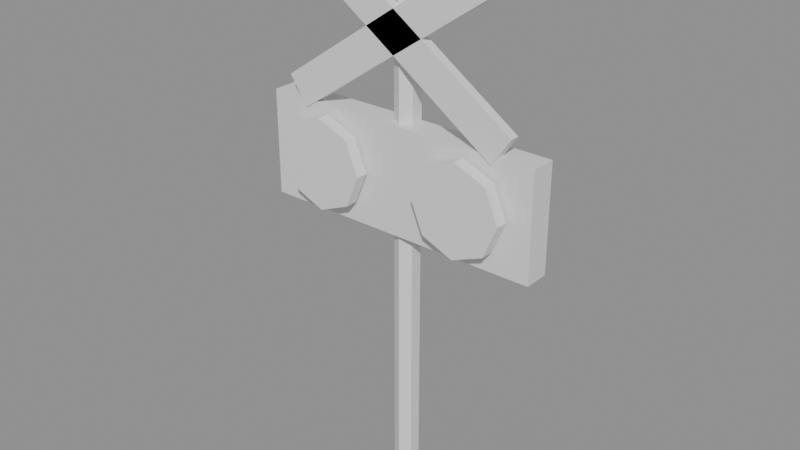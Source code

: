 # Source: signal.blend  (saved by Blender 5.2.44; exported with 4.5.12 LTS)
import bpy
from mathutils import Matrix  # noqa: F401  (used for matrix-valued properties, if any)

bpy.ops.wm.read_factory_settings(use_empty=True)
scene = bpy.context.scene
scene.name = 'Scene'

# ---- materials (node trees are filled in below, after node groups)
mat_metal = bpy.data.materials.new('metal')
mat_metal.diffuse_color = (0.55, 0.55, 0.6, 1.0)
mat_sign_white = bpy.data.materials.new('sign_white')
mat_sign_white.diffuse_color = (0.95, 0.95, 0.92, 1.0)
mat_trim = bpy.data.materials.new('trim')
mat_trim.diffuse_color = (0.18, 0.18, 0.2, 1.0)
mat_signal_off = bpy.data.materials.new('signal_off')
mat_signal_off.diffuse_color = (0.25, 0.05, 0.05, 1.0)
mat_signal_on = bpy.data.materials.new('signal_on')
mat_signal_on.diffuse_color = (1.0, 0.1, 0.05, 1.0)

# ---- material node trees
mat_metal.use_nodes = True; mat_metal.node_tree.nodes.clear()
_N = mat_metal.node_tree.nodes; _L = mat_metal.node_tree.links
n0 = _N.new('ShaderNodeBsdfPrincipled'); n0.name = 'Principled BSDF'; n0.location = (-200, 100)
n0.inputs[10].default_value = 0.005
n1 = _N.new('ShaderNodeOutputMaterial'); n1.name = 'Material Output'; n1.location = (200, 100)
_L.new(n0.outputs[0], n1.inputs[0])
n1.is_active_output = True
mat_sign_white.use_nodes = True; mat_sign_white.node_tree.nodes.clear()
_N = mat_sign_white.node_tree.nodes; _L = mat_sign_white.node_tree.links
n0 = _N.new('ShaderNodeBsdfPrincipled'); n0.name = 'Principled BSDF'; n0.location = (-200, 100)
n0.inputs[10].default_value = 0.005
n1 = _N.new('ShaderNodeOutputMaterial'); n1.name = 'Material Output'; n1.location = (200, 100)
_L.new(n0.outputs[0], n1.inputs[0])
n1.is_active_output = True
mat_trim.use_nodes = True; mat_trim.node_tree.nodes.clear()
_N = mat_trim.node_tree.nodes; _L = mat_trim.node_tree.links
n0 = _N.new('ShaderNodeBsdfPrincipled'); n0.name = 'Principled BSDF'; n0.location = (-200, 100)
n0.inputs[10].default_value = 0.005
n1 = _N.new('ShaderNodeOutputMaterial'); n1.name = 'Material Output'; n1.location = (200, 100)
_L.new(n0.outputs[0], n1.inputs[0])
n1.is_active_output = True
mat_signal_off.use_nodes = True; mat_signal_off.node_tree.nodes.clear()
_N = mat_signal_off.node_tree.nodes; _L = mat_signal_off.node_tree.links
n0 = _N.new('ShaderNodeBsdfPrincipled'); n0.name = 'Principled BSDF'; n0.location = (-200, 100)
n0.inputs[10].default_value = 0.005
n1 = _N.new('ShaderNodeOutputMaterial'); n1.name = 'Material Output'; n1.location = (200, 100)
_L.new(n0.outputs[0], n1.inputs[0])
n1.is_active_output = True
mat_signal_on.use_nodes = True; mat_signal_on.node_tree.nodes.clear()
_N = mat_signal_on.node_tree.nodes; _L = mat_signal_on.node_tree.links
n0 = _N.new('ShaderNodeBsdfPrincipled'); n0.name = 'Principled BSDF'; n0.location = (-200, 100)
n0.inputs[10].default_value = 0.005
n1 = _N.new('ShaderNodeOutputMaterial'); n1.name = 'Material Output'; n1.location = (200, 100)
_L.new(n0.outputs[0], n1.inputs[0])
n1.is_active_output = True

# ---- meshes
me_signal = bpy.data.meshes.new('Signal')
me_signal.from_pydata([(0.0, 0.08, 0.0), (0.0, 0.08, 3.4), (0.06928, 0.04, 0.0), (0.06928, 0.04, 3.4), (0.06928, -0.04, 0.0), (0.06928, -0.04, 3.4), (0.0, -0.08, 0.0), (0.0, -0.08, 3.4), (-0.06928, -0.04, 0.0), (-0.06928, -0.04, 3.4), (-0.06928, 0.04, 0.0), (-0.06928, 0.04, 3.4), (-0.8049, -0.13, 3.417), (0.6807, -0.13, 2.401), (0.6807, -0.07, 2.401), (-0.8049, -0.07, 3.417), (-0.6807, -0.13, 3.599), (0.8049, -0.13, 2.583), (0.8049, -0.07, 2.583), (-0.6807, -0.07, 3.599), (-0.6807, -0.13, 2.401), (0.8049, -0.13, 3.417), (0.8049, -0.07, 3.417), (-0.6807, -0.07, 2.401), (-0.8049, -0.13, 2.583), (0.6807, -0.13, 3.599), (0.6807, -0.07, 3.599), (-0.8049, -0.07, 2.583), (-0.95, -0.12, 1.75), (0.95, -0.12, 1.75), (0.95, 0.05, 1.75), (-0.95, 0.05, 1.75), (-0.95, -0.12, 2.45), (0.95, -0.12, 2.45), (0.95, 0.05, 2.45), (-0.95, 0.05, 2.45), (-0.5, -0.13, 2.38), (-0.5, -0.19, 2.38), (-0.302, -0.13, 2.298), (-0.302, -0.19, 2.298), (-0.22, -0.13, 2.1), (-0.22, -0.19, 2.1), (-0.302, -0.13, 1.902), (-0.302, -0.19, 1.902), (-0.5, -0.13, 1.82), (-0.5, -0.19, 1.82), (-0.698, -0.13, 1.902), (-0.698, -0.19, 1.902), (-0.78, -0.13, 2.1), (-0.78, -0.19, 2.1), (-0.698, -0.13, 2.298), (-0.698, -0.19, 2.298), (0.5, -0.13, 2.38), (0.5, -0.19, 2.38), (0.698, -0.13, 2.298), (0.698, -0.19, 2.298), (0.78, -0.13, 2.1), (0.78, -0.19, 2.1), (0.698, -0.13, 1.902), (0.698, -0.19, 1.902), (0.5, -0.13, 1.82), (0.5, -0.19, 1.82), (0.302, -0.13, 1.902), (0.302, -0.19, 1.902), (0.22, -0.13, 2.1), (0.22, -0.19, 2.1), (0.302, -0.13, 2.298), (0.302, -0.19, 2.298)], [], [(0, 1, 3, 2), (2, 3, 5, 4), (4, 5, 7, 6), (6, 7, 9, 8), (3, 1, 11, 9, 7, 5), (8, 9, 11, 10), (10, 11, 1, 0), (0, 2, 4, 6, 8, 10), (12, 15, 14, 13), (16, 17, 18, 19), (12, 13, 17, 16), (13, 14, 18, 17), (14, 15, 19, 18), (15, 12, 16, 19), (20, 23, 22, 21), (24, 25, 26, 27), (20, 21, 25, 24), (21, 22, 26, 25), (22, 23, 27, 26), (23, 20, 24, 27), (28, 31, 30, 29), (32, 33, 34, 35), (28, 29, 33, 32), (29, 30, 34, 33), (30, 31, 35, 34), (31, 28, 32, 35), (36, 37, 39, 38), (38, 39, 41, 40), (40, 41, 43, 42), (42, 43, 45, 44), (44, 45, 47, 46), (46, 47, 49, 48), (39, 37, 51, 49, 47, 45, 43, 41), (48, 49, 51, 50), (50, 51, 37, 36), (36, 38, 40, 42, 44, 46, 48, 50), (52, 53, 55, 54), (54, 55, 57, 56), (56, 57, 59, 58), (58, 59, 61, 60), (60, 61, 63, 62), (62, 63, 65, 64), (55, 53, 67, 65, 63, 61, 59, 57), (64, 65, 67, 66), (66, 67, 53, 52), (52, 54, 56, 58, 60, 62, 64, 66)])
me_signal.polygons.foreach_set('material_index', [0, 0, 0, 0, 0, 0, 0, 0, 1, 1, 1, 1, 1, 1, 1, 1, 1, 1, 1, 1, 2, 2, 2, 2, 2, 2, 3, 3, 3, 3, 3, 3, 3, 3, 3, 3, 3, 3, 3, 3, 3, 3, 3, 3, 3, 3])
_uv = me_signal.uv_layers.new(name='UVMap')
_uv.uv.foreach_set('vector', [1.0, 0.5, 1.0, 1.0, 0.8333, 1.0, 0.8333, 0.5, 0.8333, 0.5, 0.8333, 1.0, 0.6667, 1.0, 0.6667, 0.5, 0.6667, 0.5, 0.6667, 1.0, 0.5, 1.0, 0.5, 0.5, 0.5, 0.5, 0.5, 1.0, 0.3333, 1.0, 0.3333, 0.5, 0.4578, 0.37, 0.25, 0.49, 0.04215, 0.37, 0.04215, 0.13, 0.25, 0.01, 0.4578, 0.13, 0.3333, 0.5, 0.3333, 1.0, 0.1667, 1.0, 0.1667, 0.5, 0.1667, 0.5, 0.1667, 1.0, -8.941e-08, 1.0, -8.941e-08, 0.5, 0.75, 0.49, 0.9578, 0.37, 0.9578, 0.13, 0.75, 0.01, 0.5422, 0.13, 0.5422, 0.37, 0.0, 0.0, 0.0, 0.0, 0.0, 0.0, 0.0, 0.0, 0.0, 0.0, 0.0, 0.0, 0.0, 0.0, 0.0, 0.0, 0.0, 0.0, 0.0, 0.0, 0.0, 0.0, 0.0, 0.0, 0.0, 0.0, 0.0, 0.0, 0.0, 0.0, 0.0, 0.0, 0.0, 0.0, 0.0, 0.0, 0.0, 0.0, 0.0, 0.0, 0.0, 0.0, 0.0, 0.0, 0.0, 0.0, 0.0, 0.0, 0.0, 0.0, 0.0, 0.0, 0.0, 0.0, 0.0, 0.0, 0.0, 0.0, 0.0, 0.0, 0.0, 0.0, 0.0, 0.0, 0.0, 0.0, 0.0, 0.0, 0.0, 0.0, 0.0, 0.0, 0.0, 0.0, 0.0, 0.0, 0.0, 0.0, 0.0, 0.0, 0.0, 0.0, 0.0, 0.0, 0.0, 0.0, 0.0, 0.0, 0.0, 0.0, 0.0, 0.0, 0.0, 0.0, 0.0, 0.0, 0.0, 0.0, 0.0, 0.0, 0.0, 0.0, 0.0, 0.0, 0.0, 0.0, 0.0, 0.0, 0.0, 0.0, 0.0, 0.0, 0.0, 0.0, 0.0, 0.0, 0.0, 0.0, 0.0, 0.0, 0.0, 0.0, 0.0, 0.0, 0.0, 0.0, 0.0, 0.0, 0.0, 0.0, 0.0, 0.0, 0.0, 0.0, 0.0, 0.0, 0.0, 0.0, 0.0, 0.0, 0.0, 0.0, 0.0, 0.0, 1.0, 0.5, 1.0, 1.0, 0.875, 1.0, 0.875, 0.5, 0.875, 0.5, 0.875, 1.0, 0.75, 1.0, 0.75, 0.5, 0.75, 0.5, 0.75, 1.0, 0.625, 1.0, 0.625, 0.5, 0.625, 0.5, 0.625, 1.0, 0.5, 1.0, 0.5, 0.5, 0.5, 0.5, 0.5, 1.0, 0.375, 1.0, 0.375, 0.5, 0.375, 0.5, 0.375, 1.0, 0.25, 1.0, 0.25, 0.5, 0.4197, 0.4197, 0.25, 0.49, 0.08029, 0.4197, 0.01, 0.25, 0.08029, 0.08029, 0.25, 0.01, 0.4197, 0.08029, 0.49, 0.25, 0.25, 0.5, 0.25, 1.0, 0.125, 1.0, 0.125, 0.5, 0.125, 0.5, 0.125, 1.0, 0.0, 1.0, 0.0, 0.5, 0.75, 0.49, 0.9197, 0.4197, 0.99, 0.25, 0.9197, 0.08029, 0.75, 0.01, 0.5803, 0.08029, 0.51, 0.25, 0.5803, 0.4197, 1.0, 0.5, 1.0, 1.0, 0.875, 1.0, 0.875, 0.5, 0.875, 0.5, 0.875, 1.0, 0.75, 1.0, 0.75, 0.5, 0.75, 0.5, 0.75, 1.0, 0.625, 1.0, 0.625, 0.5, 0.625, 0.5, 0.625, 1.0, 0.5, 1.0, 0.5, 0.5, 0.5, 0.5, 0.5, 1.0, 0.375, 1.0, 0.375, 0.5, 0.375, 0.5, 0.375, 1.0, 0.25, 1.0, 0.25, 0.5, 0.4197, 0.4197, 0.25, 0.49, 0.08029, 0.4197, 0.01, 0.25, 0.08029, 0.08029, 0.25, 0.01, 0.4197, 0.08029, 0.49, 0.25, 0.25, 0.5, 0.25, 1.0, 0.125, 1.0, 0.125, 0.5, 0.125, 0.5, 0.125, 1.0, 0.0, 1.0, 0.0, 0.5, 0.75, 0.49, 0.9197, 0.4197, 0.99, 0.25, 0.9197, 0.08029, 0.75, 0.01, 0.5803, 0.08029, 0.51, 0.25, 0.5803, 0.4197])
me_signal.materials.append(mat_metal)
me_signal.materials.append(mat_sign_white)
me_signal.materials.append(mat_trim)
me_signal.materials.append(mat_signal_off)
me_signal.update()
me_cylinder = bpy.data.meshes.new('Cylinder')
me_cylinder.from_pydata([(0.0, 0.04, 0.3), (0.0, -0.04, 0.3), (0.2121, 0.04, 0.2121), (0.2121, -0.04, 0.2121), (0.3, 0.04, 1.748e-09), (0.3, -0.04, -1.748e-09), (0.2121, 0.04, -0.2121), (0.2121, -0.04, -0.2121), (0.0, 0.04, -0.3), (0.0, -0.04, -0.3), (-0.2121, 0.04, -0.2121), (-0.2121, -0.04, -0.2121), (-0.3, 0.04, 1.748e-09), (-0.3, -0.04, -1.748e-09), (-0.2121, 0.04, 0.2121), (-0.2121, -0.04, 0.2121)], [], [(0, 1, 3, 2), (2, 3, 5, 4), (4, 5, 7, 6), (6, 7, 9, 8), (8, 9, 11, 10), (10, 11, 13, 12), (3, 1, 15, 13, 11, 9, 7, 5), (12, 13, 15, 14), (14, 15, 1, 0), (0, 2, 4, 6, 8, 10, 12, 14)])
_uv = me_cylinder.uv_layers.new(name='UVMap')
_uv.uv.foreach_set('vector', [1.0, 0.5, 1.0, 1.0, 0.875, 1.0, 0.875, 0.5, 0.875, 0.5, 0.875, 1.0, 0.75, 1.0, 0.75, 0.5, 0.75, 0.5, 0.75, 1.0, 0.625, 1.0, 0.625, 0.5, 0.625, 0.5, 0.625, 1.0, 0.5, 1.0, 0.5, 0.5, 0.5, 0.5, 0.5, 1.0, 0.375, 1.0, 0.375, 0.5, 0.375, 0.5, 0.375, 1.0, 0.25, 1.0, 0.25, 0.5, 0.4197, 0.4197, 0.25, 0.49, 0.08029, 0.4197, 0.01, 0.25, 0.08029, 0.08029, 0.25, 0.01, 0.4197, 0.08029, 0.49, 0.25, 0.25, 0.5, 0.25, 1.0, 0.125, 1.0, 0.125, 0.5, 0.125, 0.5, 0.125, 1.0, 0.0, 1.0, 0.0, 0.5, 0.75, 0.49, 0.9197, 0.4197, 0.99, 0.25, 0.9197, 0.08029, 0.75, 0.01, 0.5803, 0.08029, 0.51, 0.25, 0.5803, 0.4197])
me_cylinder.materials.append(mat_signal_on)
me_cylinder.update()
me_cylinder_003 = bpy.data.meshes.new('Cylinder.003')
me_cylinder_003.from_pydata([(0.0, 0.04, 0.3), (0.0, -0.04, 0.3), (0.2121, 0.04, 0.2121), (0.2121, -0.04, 0.2121), (0.3, 0.04, 1.748e-09), (0.3, -0.04, -1.748e-09), (0.2121, 0.04, -0.2121), (0.2121, -0.04, -0.2121), (0.0, 0.04, -0.3), (0.0, -0.04, -0.3), (-0.2121, 0.04, -0.2121), (-0.2121, -0.04, -0.2121), (-0.3, 0.04, 1.748e-09), (-0.3, -0.04, -1.748e-09), (-0.2121, 0.04, 0.2121), (-0.2121, -0.04, 0.2121)], [], [(0, 1, 3, 2), (2, 3, 5, 4), (4, 5, 7, 6), (6, 7, 9, 8), (8, 9, 11, 10), (10, 11, 13, 12), (3, 1, 15, 13, 11, 9, 7, 5), (12, 13, 15, 14), (14, 15, 1, 0), (0, 2, 4, 6, 8, 10, 12, 14)])
_uv = me_cylinder_003.uv_layers.new(name='UVMap')
_uv.uv.foreach_set('vector', [1.0, 0.5, 1.0, 1.0, 0.875, 1.0, 0.875, 0.5, 0.875, 0.5, 0.875, 1.0, 0.75, 1.0, 0.75, 0.5, 0.75, 0.5, 0.75, 1.0, 0.625, 1.0, 0.625, 0.5, 0.625, 0.5, 0.625, 1.0, 0.5, 1.0, 0.5, 0.5, 0.5, 0.5, 0.5, 1.0, 0.375, 1.0, 0.375, 0.5, 0.375, 0.5, 0.375, 1.0, 0.25, 1.0, 0.25, 0.5, 0.4197, 0.4197, 0.25, 0.49, 0.08029, 0.4197, 0.01, 0.25, 0.08029, 0.08029, 0.25, 0.01, 0.4197, 0.08029, 0.49, 0.25, 0.25, 0.5, 0.25, 1.0, 0.125, 1.0, 0.125, 0.5, 0.125, 0.5, 0.125, 1.0, 0.0, 1.0, 0.0, 0.5, 0.75, 0.49, 0.9197, 0.4197, 0.99, 0.25, 0.9197, 0.08029, 0.75, 0.01, 0.5803, 0.08029, 0.51, 0.25, 0.5803, 0.4197])
me_cylinder_003.materials.append(mat_signal_on)
me_cylinder_003.update()

# ---- objects
ob_signal = bpy.data.objects.new('Signal', me_signal)
ob_lampon_l = bpy.data.objects.new('LampOn_L', me_cylinder)
ob_lampon_r = bpy.data.objects.new('LampOn_R', me_cylinder_003)

# ---- transforms, parenting, visibility, modifiers, constraints
ob_signal.location = (0.0, 0.0, 0.0)
ob_lampon_l.location = (-0.5, -0.18, 2.1)
ob_lampon_r.location = (0.5, -0.18, 2.1)

# ---- collection membership
scene.collection.objects.link(ob_signal)
scene.collection.objects.link(ob_lampon_l)
scene.collection.objects.link(ob_lampon_r)

# ---- scene / render settings (as saved in the file)
scene.frame_start = 1; scene.frame_end = 250; scene.frame_set(1)
scene.render.engine = 'BLENDER_EEVEE_NEXT'
scene.render.bake_bias = 0.0
scene.render.bake_samples = 0
scene.render.compositor_device = 'GPU'
scene.eevee.use_volume_custom_range = False
scene.eevee.fast_gi_thickness_near = 0.1
scene.eevee.fast_gi_thickness_far = 0.0
scene.eevee.ray_tracing_options.screen_trace_thickness = 0.1
bpy.context.view_layer.update()

# ---- added for rendering (the .blend has no active camera and no usable light): camera, sun + grey world if the file has none
cam_auto = bpy.data.cameras.new('AutoCamera')
cam_auto.lens = 50.0
cam_auto.sensor_width = 36.0
cam_auto.clip_end = 1000.0
ob_auto_camera = bpy.data.objects.new('AutoCamera', cam_auto)
scene.collection.objects.link(ob_auto_camera)
ob_auto_camera.location = (3.77561, -4.60074, 4.81997)
ob_auto_camera.rotation_euler = (1.09748, -7.21219e-08, 0.694738)
scene.camera = ob_auto_camera
light_auto_sun = bpy.data.lights.new('AutoSun', 'SUN')
light_auto_sun.energy = 3.0
light_auto_sun.angle = 0.0523599
ob_auto_sun = bpy.data.objects.new('AutoSun', light_auto_sun)
scene.collection.objects.link(ob_auto_sun)
ob_auto_sun.rotation_euler = (0.872665, 0.174533, 0.523599)
if scene.world is None:
    world_auto = bpy.data.worlds.new('AutoWorld')
    world_auto.color = (0.3, 0.3, 0.3)
    scene.world = world_auto
bpy.context.view_layer.update()
